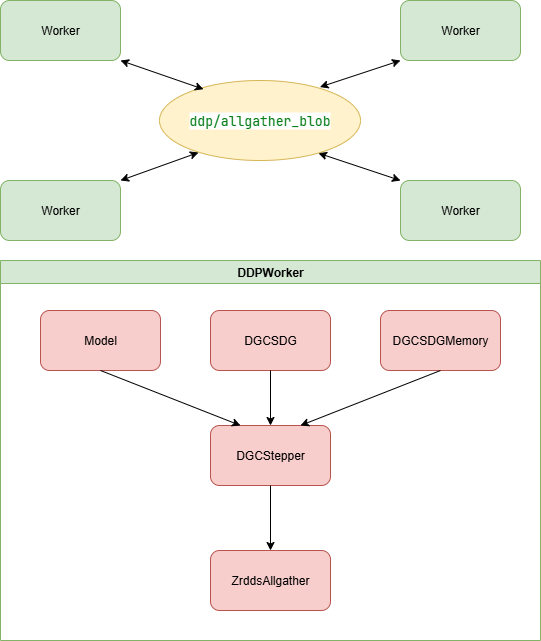

The diagram above was exported from draw.io. Its source (the exported page's mxGraphModel, read from the mxfile embedded in the PNG):
<mxGraphModel dx="902" dy="464" grid="1" gridSize="10" guides="1" tooltips="1" connect="1" arrows="1" fold="1" page="1" pageScale="1" pageWidth="827" pageHeight="1169" math="0" shadow="0">
  <root>
    <mxCell id="0" />
    <mxCell id="1" parent="0" />
    <mxCell id="nZ6PcfJjigq366As6CSe-1" value="Worker" style="rounded=1;whiteSpace=wrap;html=1;fillColor=#d5e8d4;strokeColor=#82b366;" vertex="1" parent="1">
      <mxGeometry x="160" y="100" width="120" height="60" as="geometry" />
    </mxCell>
    <mxCell id="nZ6PcfJjigq366As6CSe-2" value="Worker" style="rounded=1;whiteSpace=wrap;html=1;fillColor=#d5e8d4;strokeColor=#82b366;" vertex="1" parent="1">
      <mxGeometry x="560" y="100" width="120" height="60" as="geometry" />
    </mxCell>
    <mxCell id="nZ6PcfJjigq366As6CSe-4" value="Worker" style="rounded=1;whiteSpace=wrap;html=1;fillColor=#d5e8d4;strokeColor=#82b366;" vertex="1" parent="1">
      <mxGeometry x="160" y="280" width="120" height="60" as="geometry" />
    </mxCell>
    <mxCell id="nZ6PcfJjigq366As6CSe-5" value="Worker" style="rounded=1;whiteSpace=wrap;html=1;fillColor=#d5e8d4;strokeColor=#82b366;" vertex="1" parent="1">
      <mxGeometry x="560" y="280" width="120" height="60" as="geometry" />
    </mxCell>
    <mxCell id="nZ6PcfJjigq366As6CSe-6" value="&lt;div style=&quot;color: rgb(8, 8, 8); font-family: &amp;quot;JetBrains Mono&amp;quot;, monospace; font-size: 9.8pt; white-space: pre;&quot;&gt;&lt;span style=&quot;color: rgb(6, 125, 23); background-color: light-dark(#ffffff, var(--ge-dark-color, #121212));&quot;&gt;ddp/allgather_blob&lt;/span&gt;&lt;/div&gt;" style="ellipse;whiteSpace=wrap;html=1;fillColor=#fff2cc;strokeColor=#d6b656;" vertex="1" parent="1">
      <mxGeometry x="319" y="180" width="201" height="80" as="geometry" />
    </mxCell>
    <mxCell id="nZ6PcfJjigq366As6CSe-11" value="" style="endArrow=classic;startArrow=classic;html=1;rounded=0;entryX=1;entryY=1;entryDx=0;entryDy=0;exitX=0.219;exitY=0.109;exitDx=0;exitDy=0;exitPerimeter=0;" edge="1" parent="1" source="nZ6PcfJjigq366As6CSe-6" target="nZ6PcfJjigq366As6CSe-1">
      <mxGeometry width="50" height="50" relative="1" as="geometry">
        <mxPoint x="370" y="180" as="sourcePoint" />
        <mxPoint x="420" y="130" as="targetPoint" />
      </mxGeometry>
    </mxCell>
    <mxCell id="nZ6PcfJjigq366As6CSe-12" value="" style="endArrow=classic;startArrow=classic;html=1;rounded=0;entryX=0.194;entryY=0.9;entryDx=0;entryDy=0;exitX=1;exitY=0;exitDx=0;exitDy=0;entryPerimeter=0;" edge="1" parent="1" source="nZ6PcfJjigq366As6CSe-4" target="nZ6PcfJjigq366As6CSe-6">
      <mxGeometry width="50" height="50" relative="1" as="geometry">
        <mxPoint x="290" y="310" as="sourcePoint" />
        <mxPoint x="340" y="260" as="targetPoint" />
      </mxGeometry>
    </mxCell>
    <mxCell id="nZ6PcfJjigq366As6CSe-13" value="" style="endArrow=classic;startArrow=classic;html=1;rounded=0;entryX=0;entryY=1;entryDx=0;entryDy=0;exitX=0.798;exitY=0.082;exitDx=0;exitDy=0;exitPerimeter=0;" edge="1" parent="1" source="nZ6PcfJjigq366As6CSe-6" target="nZ6PcfJjigq366As6CSe-2">
      <mxGeometry width="50" height="50" relative="1" as="geometry">
        <mxPoint x="490" y="190" as="sourcePoint" />
        <mxPoint x="540" y="140" as="targetPoint" />
      </mxGeometry>
    </mxCell>
    <mxCell id="nZ6PcfJjigq366As6CSe-14" value="" style="endArrow=classic;startArrow=classic;html=1;rounded=0;exitX=0;exitY=0;exitDx=0;exitDy=0;entryX=0.791;entryY=0.909;entryDx=0;entryDy=0;entryPerimeter=0;" edge="1" parent="1" source="nZ6PcfJjigq366As6CSe-5" target="nZ6PcfJjigq366As6CSe-6">
      <mxGeometry width="50" height="50" relative="1" as="geometry">
        <mxPoint x="460" y="330" as="sourcePoint" />
        <mxPoint x="510" y="280" as="targetPoint" />
      </mxGeometry>
    </mxCell>
    <mxCell id="nZ6PcfJjigq366As6CSe-17" value="DDPWorker" style="swimlane;whiteSpace=wrap;html=1;fillColor=#d5e8d4;strokeColor=#82b366;" vertex="1" parent="1">
      <mxGeometry x="160" y="360" width="540" height="380" as="geometry" />
    </mxCell>
    <mxCell id="nZ6PcfJjigq366As6CSe-18" value="DGCSDG" style="rounded=1;whiteSpace=wrap;html=1;fillColor=#f8cecc;strokeColor=#b85450;" vertex="1" parent="nZ6PcfJjigq366As6CSe-17">
      <mxGeometry x="210" y="50" width="120" height="60" as="geometry" />
    </mxCell>
    <mxCell id="nZ6PcfJjigq366As6CSe-21" value="Model" style="rounded=1;whiteSpace=wrap;html=1;fillColor=#f8cecc;strokeColor=#b85450;" vertex="1" parent="nZ6PcfJjigq366As6CSe-17">
      <mxGeometry x="40" y="50" width="120" height="60" as="geometry" />
    </mxCell>
    <mxCell id="nZ6PcfJjigq366As6CSe-24" value="DGCSDGMemory" style="rounded=1;whiteSpace=wrap;html=1;fillColor=#f8cecc;strokeColor=#b85450;" vertex="1" parent="nZ6PcfJjigq366As6CSe-17">
      <mxGeometry x="380" y="50" width="120" height="60" as="geometry" />
    </mxCell>
    <mxCell id="nZ6PcfJjigq366As6CSe-25" value="DGCStepper" style="rounded=1;whiteSpace=wrap;html=1;fillColor=#f8cecc;strokeColor=#b85450;" vertex="1" parent="nZ6PcfJjigq366As6CSe-17">
      <mxGeometry x="210" y="165" width="120" height="60" as="geometry" />
    </mxCell>
    <mxCell id="nZ6PcfJjigq366As6CSe-26" value="ZrddsAllgather" style="rounded=1;whiteSpace=wrap;html=1;fillColor=#f8cecc;strokeColor=#b85450;" vertex="1" parent="nZ6PcfJjigq366As6CSe-17">
      <mxGeometry x="210" y="290" width="120" height="60" as="geometry" />
    </mxCell>
    <mxCell id="nZ6PcfJjigq366As6CSe-27" value="" style="endArrow=classic;html=1;rounded=0;exitX=0.5;exitY=1;exitDx=0;exitDy=0;entryX=0.25;entryY=0;entryDx=0;entryDy=0;" edge="1" parent="nZ6PcfJjigq366As6CSe-17" source="nZ6PcfJjigq366As6CSe-21" target="nZ6PcfJjigq366As6CSe-25">
      <mxGeometry width="50" height="50" relative="1" as="geometry">
        <mxPoint x="110" y="180" as="sourcePoint" />
        <mxPoint x="160" y="130" as="targetPoint" />
      </mxGeometry>
    </mxCell>
    <mxCell id="nZ6PcfJjigq366As6CSe-28" value="" style="endArrow=classic;html=1;rounded=0;exitX=0.5;exitY=1;exitDx=0;exitDy=0;entryX=0.5;entryY=0;entryDx=0;entryDy=0;" edge="1" parent="nZ6PcfJjigq366As6CSe-17" source="nZ6PcfJjigq366As6CSe-18" target="nZ6PcfJjigq366As6CSe-25">
      <mxGeometry width="50" height="50" relative="1" as="geometry">
        <mxPoint x="270" y="160" as="sourcePoint" />
        <mxPoint x="320" y="110" as="targetPoint" />
      </mxGeometry>
    </mxCell>
    <mxCell id="nZ6PcfJjigq366As6CSe-29" value="" style="endArrow=classic;html=1;rounded=0;exitX=0.5;exitY=1;exitDx=0;exitDy=0;entryX=0.75;entryY=0;entryDx=0;entryDy=0;" edge="1" parent="nZ6PcfJjigq366As6CSe-17" source="nZ6PcfJjigq366As6CSe-24" target="nZ6PcfJjigq366As6CSe-25">
      <mxGeometry width="50" height="50" relative="1" as="geometry">
        <mxPoint x="350" y="180" as="sourcePoint" />
        <mxPoint x="400" y="130" as="targetPoint" />
      </mxGeometry>
    </mxCell>
    <mxCell id="nZ6PcfJjigq366As6CSe-30" value="" style="endArrow=classic;html=1;rounded=0;exitX=0.5;exitY=1;exitDx=0;exitDy=0;entryX=0.5;entryY=0;entryDx=0;entryDy=0;" edge="1" parent="nZ6PcfJjigq366As6CSe-17" source="nZ6PcfJjigq366As6CSe-25" target="nZ6PcfJjigq366As6CSe-26">
      <mxGeometry width="50" height="50" relative="1" as="geometry">
        <mxPoint x="250" y="280" as="sourcePoint" />
        <mxPoint x="300" y="230" as="targetPoint" />
      </mxGeometry>
    </mxCell>
  </root>
</mxGraphModel>